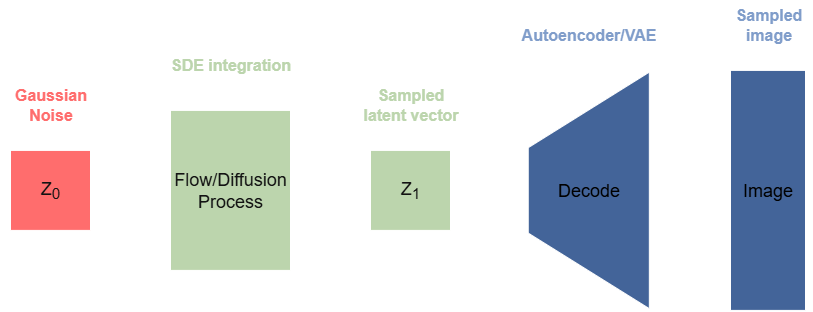

The diagram above was exported from draw.io. Its source (the exported page's mxGraphModel, read from the mxfile embedded in the PNG):
<mxGraphModel dx="1546" dy="986" grid="1" gridSize="10" guides="1" tooltips="1" connect="1" arrows="1" fold="1" page="1" pageScale="1" pageWidth="850" pageHeight="1100" math="0" shadow="0">
  <root>
    <mxCell id="0" />
    <mxCell id="1" parent="0" />
    <mxCell id="VfOvuVP9MuRSbKoW7rdH-29" value="" style="edgeStyle=orthogonalEdgeStyle;rounded=0;orthogonalLoop=1;jettySize=auto;html=1;strokeColor=light-dark(#736CA8,#FFFFFF);fontColor=#1A1A1A;" edge="1" parent="1" source="VfOvuVP9MuRSbKoW7rdH-1" target="VfOvuVP9MuRSbKoW7rdH-4">
      <mxGeometry relative="1" as="geometry" />
    </mxCell>
    <mxCell id="VfOvuVP9MuRSbKoW7rdH-1" value="&lt;font style=&quot;font-size: 18px;&quot;&gt;Z&lt;sub style=&quot;&quot;&gt;1&lt;/sub&gt;&lt;/font&gt;" style="whiteSpace=wrap;html=1;aspect=fixed;fillColor=light-dark(#BCD5AD,#BCD5AD);strokeColor=default;fontColor=#ffffff;" vertex="1" parent="1">
      <mxGeometry x="400" y="478.9" width="80" height="80" as="geometry" />
    </mxCell>
    <mxCell id="VfOvuVP9MuRSbKoW7rdH-14" value="" style="edgeStyle=orthogonalEdgeStyle;rounded=0;orthogonalLoop=1;jettySize=auto;html=1;" edge="1" parent="1" source="VfOvuVP9MuRSbKoW7rdH-4" target="VfOvuVP9MuRSbKoW7rdH-8">
      <mxGeometry relative="1" as="geometry" />
    </mxCell>
    <mxCell id="VfOvuVP9MuRSbKoW7rdH-4" value="" style="verticalLabelPosition=middle;verticalAlign=middle;html=1;shape=trapezoid;perimeter=trapezoidPerimeter;whiteSpace=wrap;size=0.31948554277984437;arcSize=10;flipV=1;labelPosition=center;align=center;rotation=90;fillColor=light-dark(#5D7F99,#436499);strokeColor=light-dark(#5D7F99,#FFFFFF);" vertex="1" parent="1">
      <mxGeometry x="500" y="458.35" width="236.56" height="121.1" as="geometry" />
    </mxCell>
    <mxCell id="VfOvuVP9MuRSbKoW7rdH-8" value="&lt;font style=&quot;color: light-dark(rgb(0, 0, 0), rgb(0, 0, 0)); font-size: 18px;&quot;&gt;Image&lt;/font&gt;" style="whiteSpace=wrap;html=1;arcSize=10;fillColor=light-dark(#5D7F99,#436499);" vertex="1" parent="1">
      <mxGeometry x="760" y="398.9" width="75" height="240" as="geometry" />
    </mxCell>
    <mxCell id="VfOvuVP9MuRSbKoW7rdH-27" value="" style="edgeStyle=orthogonalEdgeStyle;rounded=0;orthogonalLoop=1;jettySize=auto;html=1;strokeColor=light-dark(#736CA8,#FFFFFF);fontColor=#1A1A1A;" edge="1" parent="1" source="VfOvuVP9MuRSbKoW7rdH-16" target="VfOvuVP9MuRSbKoW7rdH-24">
      <mxGeometry relative="1" as="geometry" />
    </mxCell>
    <mxCell id="VfOvuVP9MuRSbKoW7rdH-16" value="&lt;font style=&quot;font-size: 18px;&quot;&gt;Z&lt;sub&gt;0&lt;/sub&gt;&lt;/font&gt;" style="whiteSpace=wrap;html=1;aspect=fixed;fillColor=light-dark(#D16D6B,#FF6D6D);strokeColor=default;fontColor=#ffffff;" vertex="1" parent="1">
      <mxGeometry x="40" y="478.9" width="80" height="80" as="geometry" />
    </mxCell>
    <mxCell id="VfOvuVP9MuRSbKoW7rdH-26" value="" style="edgeStyle=orthogonalEdgeStyle;rounded=0;orthogonalLoop=1;jettySize=auto;html=1;strokeColor=light-dark(#736CA8,#FFFFFF);fontColor=#1A1A1A;" edge="1" parent="1" source="VfOvuVP9MuRSbKoW7rdH-24" target="VfOvuVP9MuRSbKoW7rdH-1">
      <mxGeometry relative="1" as="geometry" />
    </mxCell>
    <mxCell id="VfOvuVP9MuRSbKoW7rdH-24" value="&lt;font style=&quot;font-size: 18px;&quot;&gt;Flow/Diffusion&lt;/font&gt;&lt;div&gt;&lt;span style=&quot;background-color: transparent; color: light-dark(rgb(255, 255, 255), rgb(18, 18, 18));&quot;&gt;&lt;font style=&quot;font-size: 18px;&quot;&gt;Process&lt;/font&gt;&lt;/span&gt;&lt;/div&gt;" style="whiteSpace=wrap;html=1;fillColor=light-dark(#BCD5AD,#BCD5AD);fontColor=#ffffff;" vertex="1" parent="1">
      <mxGeometry x="200" y="438.9" width="120" height="160" as="geometry" />
    </mxCell>
    <mxCell id="VfOvuVP9MuRSbKoW7rdH-30" value="&lt;font style=&quot;color: light-dark(rgb(0, 0, 0), rgb(0, 0, 0)); font-size: 18px;&quot;&gt;Decode&lt;/font&gt;" style="text;html=1;align=center;verticalAlign=middle;resizable=0;points=[];autosize=1;strokeColor=none;fillColor=none;fontColor=#1A1A1A;" vertex="1" parent="1">
      <mxGeometry x="573.28" y="498.9" width="90" height="40" as="geometry" />
    </mxCell>
    <mxCell id="VfOvuVP9MuRSbKoW7rdH-31" value="&lt;font style=&quot;font-size: 16px; color: light-dark(rgb(0, 0, 0), rgb(255, 109, 109));&quot;&gt;&lt;b style=&quot;&quot;&gt;Gaussian&lt;/b&gt;&lt;/font&gt;&lt;div&gt;&lt;font style=&quot;font-size: 16px; color: light-dark(rgb(0, 0, 0), rgb(255, 109, 109));&quot;&gt;&lt;b style=&quot;&quot;&gt;Noise&lt;/b&gt;&lt;/font&gt;&lt;/div&gt;" style="text;html=1;align=center;verticalAlign=middle;resizable=0;points=[];autosize=1;strokeColor=none;fillColor=none;fontColor=#1A1A1A;" vertex="1" parent="1">
      <mxGeometry x="30" y="408.35" width="100" height="50" as="geometry" />
    </mxCell>
    <mxCell id="VfOvuVP9MuRSbKoW7rdH-35" value="&lt;font style=&quot;color: light-dark(rgb(188, 213, 173), rgb(188, 213, 173));&quot;&gt;&lt;span style=&quot;font-size: 16px;&quot;&gt;&lt;b style=&quot;&quot;&gt;SDE integration&lt;/b&gt;&lt;/span&gt;&lt;/font&gt;" style="text;html=1;align=center;verticalAlign=middle;resizable=0;points=[];autosize=1;strokeColor=none;fillColor=none;fontColor=#1A1A1A;" vertex="1" parent="1">
      <mxGeometry x="190" y="378.35" width="140" height="30" as="geometry" />
    </mxCell>
    <mxCell id="VfOvuVP9MuRSbKoW7rdH-36" value="&lt;font style=&quot;color: rgb(67, 100, 153);&quot;&gt;&lt;span style=&quot;font-size: 16px;&quot;&gt;&lt;b style=&quot;&quot;&gt;Autoencoder/VAE&lt;/b&gt;&lt;/span&gt;&lt;/font&gt;" style="text;html=1;align=center;verticalAlign=middle;resizable=0;points=[];autosize=1;strokeColor=none;fillColor=none;fontColor=#1A1A1A;" vertex="1" parent="1">
      <mxGeometry x="538.28" y="348.35" width="160" height="30" as="geometry" />
    </mxCell>
    <mxCell id="VfOvuVP9MuRSbKoW7rdH-37" value="&lt;font style=&quot;color: light-dark(rgb(188, 213, 173), rgb(188, 213, 173));&quot;&gt;&lt;span style=&quot;font-size: 16px;&quot;&gt;&lt;b style=&quot;&quot;&gt;Sampled&lt;/b&gt;&lt;/span&gt;&lt;/font&gt;&lt;div&gt;&lt;font style=&quot;color: light-dark(rgb(188, 213, 173), rgb(188, 213, 173));&quot;&gt;&lt;span style=&quot;font-size: 16px;&quot;&gt;&lt;b style=&quot;&quot;&gt;latent vector&lt;/b&gt;&lt;/span&gt;&lt;/font&gt;&lt;/div&gt;" style="text;html=1;align=center;verticalAlign=middle;resizable=0;points=[];autosize=1;strokeColor=none;fillColor=none;fontColor=#1A1A1A;" vertex="1" parent="1">
      <mxGeometry x="380" y="408.35" width="120" height="50" as="geometry" />
    </mxCell>
    <mxCell id="VfOvuVP9MuRSbKoW7rdH-40" value="&lt;font style=&quot;color: rgb(67, 100, 153);&quot;&gt;&lt;span style=&quot;font-size: 16px;&quot;&gt;&lt;b style=&quot;&quot;&gt;Sampled&lt;/b&gt;&lt;/span&gt;&lt;/font&gt;&lt;div&gt;&lt;font style=&quot;color: rgb(67, 100, 153);&quot;&gt;&lt;span style=&quot;font-size: 16px;&quot;&gt;&lt;b style=&quot;&quot;&gt;image&lt;/b&gt;&lt;/span&gt;&lt;/font&gt;&lt;/div&gt;" style="text;html=1;align=center;verticalAlign=middle;resizable=0;points=[];autosize=1;strokeColor=none;fillColor=none;fontColor=#1A1A1A;" vertex="1" parent="1">
      <mxGeometry x="752.5" y="328.35" width="90" height="50" as="geometry" />
    </mxCell>
  </root>
</mxGraphModel>